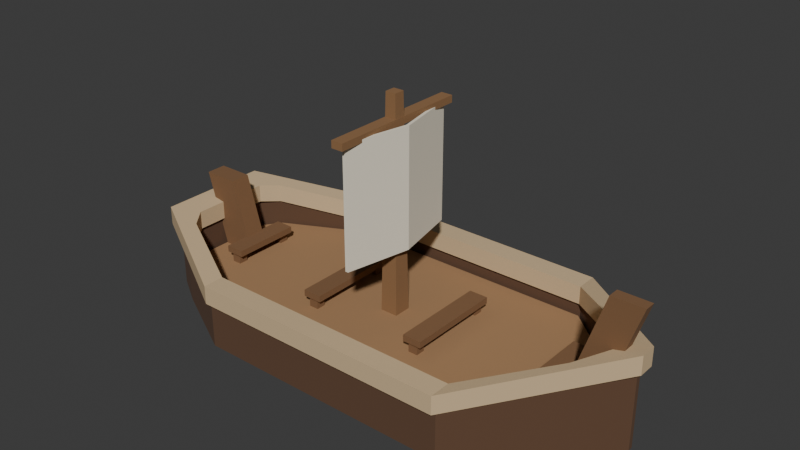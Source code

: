 # Source: boat.blend  (saved by Blender 5.1.30; exported with 4.5.12 LTS)
import bpy
from mathutils import Matrix  # noqa: F401  (used for matrix-valued properties, if any)

bpy.ops.wm.read_factory_settings(use_empty=True)
scene = bpy.context.scene
scene.name = 'Scene'

# ---- collections
col_collection = bpy.data.collections.new('Collection'); scene.collection.children.link(col_collection)

# ---- materials (node trees are filled in below, after node groups)
mat_boat_hull = bpy.data.materials.new('boat_hull')
mat_boat_bench = bpy.data.materials.new('boat_bench')
mat_boat_mast = bpy.data.materials.new('boat_mast')
mat_boat_deck = bpy.data.materials.new('boat_deck')
mat_boat_rim = bpy.data.materials.new('boat_rim')
mat_boat_sail = bpy.data.materials.new('boat_sail')

# ---- material node trees
mat_boat_hull.use_nodes = True; mat_boat_hull.node_tree.nodes.clear()
_N = mat_boat_hull.node_tree.nodes; _L = mat_boat_hull.node_tree.links
n0 = _N.new('ShaderNodeBsdfPrincipled'); n0.name = '프린시플드 BSDF'; n0.location = (-200, 100)
n0.inputs[0].default_value = (0.116, 0.05838, 0.03067, 1.0)
n0.inputs[2].default_value = 1.0
n1 = _N.new('ShaderNodeOutputMaterial'); n1.name = '머티리얼 출력'; n1.location = (200, 100)
_L.new(n0.outputs[0], n1.inputs[0])
n1.is_active_output = True
mat_boat_bench.use_nodes = True; mat_boat_bench.node_tree.nodes.clear()
_N = mat_boat_bench.node_tree.nodes; _L = mat_boat_bench.node_tree.links
n0 = _N.new('ShaderNodeBsdfPrincipled'); n0.name = '프린시플드 BSDF'; n0.location = (-200, 100)
n0.inputs[0].default_value = (0.214, 0.1096, 0.0489, 1.0)
n0.inputs[2].default_value = 1.0
n1 = _N.new('ShaderNodeOutputMaterial'); n1.name = '머티리얼 출력'; n1.location = (200, 100)
_L.new(n0.outputs[0], n1.inputs[0])
n1.is_active_output = True
mat_boat_mast.use_nodes = True; mat_boat_mast.node_tree.nodes.clear()
_N = mat_boat_mast.node_tree.nodes; _L = mat_boat_mast.node_tree.links
n0 = _N.new('ShaderNodeBsdfPrincipled'); n0.name = '프린시플드 BSDF'; n0.location = (-200, 100)
n0.inputs[0].default_value = (0.2738, 0.1436, 0.06146, 1.0)
n0.inputs[2].default_value = 1.0
n1 = _N.new('ShaderNodeOutputMaterial'); n1.name = '머티리얼 출력'; n1.location = (200, 100)
_L.new(n0.outputs[0], n1.inputs[0])
n1.is_active_output = True
mat_boat_deck.use_nodes = True; mat_boat_deck.node_tree.nodes.clear()
_N = mat_boat_deck.node_tree.nodes; _L = mat_boat_deck.node_tree.links
n0 = _N.new('ShaderNodeBsdfPrincipled'); n0.name = '프린시플드 BSDF'; n0.location = (-200, 100)
n0.inputs[0].default_value = (0.3866, 0.2187, 0.1035, 1.0)
n0.inputs[2].default_value = 1.0
n1 = _N.new('ShaderNodeOutputMaterial'); n1.name = '머티리얼 출력'; n1.location = (200, 100)
_L.new(n0.outputs[0], n1.inputs[0])
n1.is_active_output = True
mat_boat_rim.use_nodes = True; mat_boat_rim.node_tree.nodes.clear()
_N = mat_boat_rim.node_tree.nodes; _L = mat_boat_rim.node_tree.links
n0 = _N.new('ShaderNodeBsdfPrincipled'); n0.name = '프린시플드 BSDF'; n0.location = (-200, 100)
n0.inputs[0].default_value = (0.6383, 0.4696, 0.2738, 1.0)
n0.inputs[2].default_value = 1.0
n1 = _N.new('ShaderNodeOutputMaterial'); n1.name = '머티리얼 출력'; n1.location = (200, 100)
_L.new(n0.outputs[0], n1.inputs[0])
n1.is_active_output = True
mat_boat_sail.use_nodes = True; mat_boat_sail.node_tree.nodes.clear()
_N = mat_boat_sail.node_tree.nodes; _L = mat_boat_sail.node_tree.links
n0 = _N.new('ShaderNodeBsdfPrincipled'); n0.name = '프린시플드 BSDF'; n0.location = (-200, 100)
n0.inputs[0].default_value = (0.8794, 0.8174, 0.6649, 1.0)
n0.inputs[2].default_value = 1.0
n1 = _N.new('ShaderNodeOutputMaterial'); n1.name = '머티리얼 출력'; n1.location = (200, 100)
_L.new(n0.outputs[0], n1.inputs[0])
n1.is_active_output = True

# ---- world
world_world = bpy.data.worlds.new('World'); scene.world = world_world
world_world.use_nodes = True; world_world.node_tree.nodes.clear()
_N = world_world.node_tree.nodes; _L = world_world.node_tree.links
n0 = _N.new('ShaderNodeOutputWorld'); n0.name = 'World Output'; n0.location = (200, 100)
n1 = _N.new('ShaderNodeBackground'); n1.name = 'Background'; n1.location = (-200, 100)
n1.inputs[0].default_value = (0.05088, 0.05088, 0.05088, 1.0)
_L.new(n1.outputs[0], n0.inputs[0])
n0.is_active_output = True
world_world.color = (0.05088, 0.05088, 0.05088)
world_world.sun_shadow_jitter_overblur = 0.0

# ---- meshes
me_boat_hull = bpy.data.meshes.new('boat_hull')
me_boat_hull.from_pydata([(2.05, 0.02, 0.0), (1.7, 0.394, 0.0), (1.1, 0.955, 0.0), (-1.1, 0.955, 0.0), (-1.78, 0.598, 0.0), (-2.05, 0.43, 0.0), (-2.05, -0.43, 0.0), (-1.78, -0.598, 0.0), (-1.1, -0.955, 0.0), (1.1, -0.955, 0.0), (1.7, -0.394, 0.0), (2.05, -0.02, 0.0), (2.05, 0.02, 0.692), (1.7, 0.394, 0.601), (1.1, 0.955, 0.445), (-1.1, 0.955, 0.445), (-1.78, 0.598, 0.554), (-2.05, 0.43, 0.597), (-2.05, -0.43, 0.597), (-1.78, -0.598, 0.554), (-1.1, -0.955, 0.445), (1.1, -0.955, 0.445), (1.7, -0.394, 0.601), (2.05, -0.02, 0.692), (1.92, 0.0172, 0.6582), (1.7, 0.3388, 0.601), (1.1, 0.855, 0.445), (-1.1, 0.855, 0.445), (-1.78, 0.5143, 0.554), (-1.92, 0.3698, 0.5763), (-1.92, -0.3698, 0.5763), (-1.78, -0.5143, 0.554), (-1.1, -0.855, 0.445), (1.1, -0.855, 0.445), (1.7, -0.3388, 0.601), (1.92, -0.0172, 0.6582), (1.92, 0.0172, 0.25), (1.7, 0.3388, 0.25), (1.1, 0.855, 0.25), (-1.1, 0.855, 0.25), (-1.78, 0.5143, 0.25), (-1.92, 0.3698, 0.25), (-1.92, -0.3698, 0.25), (-1.78, -0.5143, 0.25), (-1.1, -0.855, 0.25), (1.1, -0.855, 0.25), (1.7, -0.3388, 0.25), (1.92, -0.0172, 0.25)], [], [(0, 1, 13, 12), (1, 2, 14, 13), (2, 3, 15, 14), (3, 4, 16, 15), (4, 5, 17, 16), (5, 6, 18, 17), (6, 7, 19, 18), (7, 8, 20, 19), (8, 9, 21, 20), (9, 10, 22, 21), (10, 11, 23, 22), (11, 0, 12, 23), (0, 11, 10, 9, 8, 7, 6, 5, 4, 3, 2, 1), (12, 13, 25, 24), (13, 14, 26, 25), (14, 15, 27, 26), (15, 16, 28, 27), (16, 17, 29, 28), (17, 18, 30, 29), (18, 19, 31, 30), (19, 20, 32, 31), (20, 21, 33, 32), (21, 22, 34, 33), (22, 23, 35, 34), (23, 12, 24, 35), (36, 24, 25, 37), (37, 25, 26, 38), (38, 26, 27, 39), (39, 27, 28, 40), (40, 28, 29, 41), (41, 29, 30, 42), (42, 30, 31, 43), (43, 31, 32, 44), (44, 32, 33, 45), (45, 33, 34, 46), (46, 34, 35, 47), (47, 35, 24, 36), (36, 37, 38, 39, 40, 41, 42, 43, 44, 45, 46, 47)])
me_boat_hull.materials.append(mat_boat_hull)
me_boat_hull.materials.append(mat_boat_bench)
me_boat_hull.materials.append(mat_boat_mast)
me_boat_hull.materials.append(mat_boat_deck)
me_boat_hull.materials.append(mat_boat_rim)
me_boat_hull.materials.append(mat_boat_sail)
me_boat_hull.update()
me_boat_rim = bpy.data.meshes.new('boat_rim')
me_boat_rim.from_pydata([(2.1, 0.07, 0.665), (1.7, 0.444, 0.561), (1.1, 1.005, 0.405), (-1.1, 1.005, 0.405), (-1.78, 0.648, 0.514), (-2.1, 0.48, 0.565), (-2.1, -0.48, 0.565), (-1.78, -0.648, 0.514), (-1.1, -1.005, 0.405), (1.1, -1.005, 0.405), (1.7, -0.444, 0.561), (2.1, -0.07, 0.665), (2.1, 0.07, 0.82), (1.7, 0.444, 0.716), (1.1, 1.005, 0.56), (-1.1, 1.005, 0.56), (-1.78, 0.648, 0.669), (-2.1, 0.48, 0.72), (-2.1, -0.48, 0.72), (-1.78, -0.648, 0.669), (-1.1, -1.005, 0.56), (1.1, -1.005, 0.56), (1.7, -0.444, 0.716), (2.1, -0.07, 0.82), (1.89, 0.01118, 0.6104), (1.7, 0.3088, 0.561), (1.1, 0.825, 0.405), (-1.1, 0.825, 0.405), (-1.78, 0.4843, 0.514), (-1.89, 0.3398, 0.5315), (-1.89, -0.3398, 0.5315), (-1.78, -0.4843, 0.514), (-1.1, -0.825, 0.405), (1.1, -0.825, 0.405), (1.7, -0.3088, 0.561), (1.89, -0.01118, 0.6104), (1.89, 0.01118, 0.7654), (1.7, 0.3088, 0.716), (1.1, 0.825, 0.56), (-1.1, 0.825, 0.56), (-1.78, 0.4843, 0.669), (-1.89, 0.3398, 0.6865), (-1.89, -0.3398, 0.6865), (-1.78, -0.4843, 0.669), (-1.1, -0.825, 0.56), (1.1, -0.825, 0.56), (1.7, -0.3088, 0.716), (1.89, -0.01118, 0.7654)], [], [(0, 1, 13, 12), (1, 2, 14, 13), (2, 3, 15, 14), (3, 4, 16, 15), (4, 5, 17, 16), (5, 6, 18, 17), (6, 7, 19, 18), (7, 8, 20, 19), (8, 9, 21, 20), (9, 10, 22, 21), (10, 11, 23, 22), (11, 0, 12, 23), (24, 36, 37, 25), (25, 37, 38, 26), (26, 38, 39, 27), (27, 39, 40, 28), (28, 40, 41, 29), (29, 41, 42, 30), (30, 42, 43, 31), (31, 43, 44, 32), (32, 44, 45, 33), (33, 45, 46, 34), (34, 46, 47, 35), (35, 47, 36, 24), (12, 13, 37, 36), (13, 14, 38, 37), (14, 15, 39, 38), (15, 16, 40, 39), (16, 17, 41, 40), (17, 18, 42, 41), (18, 19, 43, 42), (19, 20, 44, 43), (20, 21, 45, 44), (21, 22, 46, 45), (22, 23, 47, 46), (23, 12, 36, 47), (0, 24, 25, 1), (1, 25, 26, 2), (2, 26, 27, 3), (3, 27, 28, 4), (4, 28, 29, 5), (5, 29, 30, 6), (6, 30, 31, 7), (7, 31, 32, 8), (8, 32, 33, 9), (9, 33, 34, 10), (10, 34, 35, 11), (11, 35, 24, 0)])
me_boat_rim.polygons.foreach_set('material_index', [4, 4, 4, 4, 4, 4, 4, 4, 4, 4, 4, 4, 4, 4, 4, 4, 4, 4, 4, 4, 4, 4, 4, 4, 4, 4, 4, 4, 4, 4, 4, 4, 4, 4, 4, 4, 4, 4, 4, 4, 4, 4, 4, 4, 4, 4, 4, 4])
me_boat_rim.materials.append(mat_boat_hull)
me_boat_rim.materials.append(mat_boat_bench)
me_boat_rim.materials.append(mat_boat_mast)
me_boat_rim.materials.append(mat_boat_deck)
me_boat_rim.materials.append(mat_boat_rim)
me_boat_rim.materials.append(mat_boat_sail)
me_boat_rim.update()
me_boat_deck = bpy.data.meshes.new('boat_deck')
me_boat_deck.from_pydata([(1.88, 0.01376, 0.258), (1.7, 0.3088, 0.258), (1.1, 0.825, 0.258), (-1.1, 0.825, 0.258), (-1.78, 0.4843, 0.258), (-1.88, 0.3398, 0.258), (-1.88, -0.3398, 0.258), (-1.78, -0.4843, 0.258), (-1.1, -0.825, 0.258), (1.1, -0.825, 0.258), (1.7, -0.3088, 0.258), (1.88, -0.01376, 0.258), (1.88, 0.01376, 0.3), (1.7, 0.3088, 0.3), (1.1, 0.825, 0.3), (-1.1, 0.825, 0.3), (-1.78, 0.4843, 0.3), (-1.88, 0.3398, 0.3), (-1.88, -0.3398, 0.3), (-1.78, -0.4843, 0.3), (-1.1, -0.825, 0.3), (1.1, -0.825, 0.3), (1.7, -0.3088, 0.3), (1.88, -0.01376, 0.3), (-1.59, -0.277, 0.288), (-1.51, -0.277, 0.288), (-1.51, -0.197, 0.288), (-1.59, -0.197, 0.288), (-1.59, -0.277, 0.3885), (-1.51, -0.277, 0.3885), (-1.51, -0.197, 0.3885), (-1.59, -0.197, 0.3885), (-1.59, 0.197, 0.288), (-1.51, 0.197, 0.288), (-1.51, 0.277, 0.288), (-1.59, 0.277, 0.288), (-1.59, 0.197, 0.3885), (-1.51, 0.197, 0.3885), (-1.51, 0.277, 0.3885), (-1.59, 0.277, 0.3885), (-0.59, -0.391, 0.288), (-0.51, -0.391, 0.288), (-0.51, -0.311, 0.288), (-0.59, -0.311, 0.288), (-0.59, -0.391, 0.3885), (-0.51, -0.391, 0.3885), (-0.51, -0.311, 0.3885), (-0.59, -0.311, 0.3885), (-0.59, 0.311, 0.288), (-0.51, 0.311, 0.288), (-0.51, 0.391, 0.288), (-0.59, 0.391, 0.288), (-0.59, 0.311, 0.3885), (-0.51, 0.311, 0.3885), (-0.51, 0.391, 0.3885), (-0.59, 0.391, 0.3885), (0.41, -0.395, 0.288), (0.49, -0.395, 0.288), (0.49, -0.315, 0.288), (0.41, -0.315, 0.288), (0.41, -0.395, 0.3885), (0.49, -0.395, 0.3885), (0.49, -0.315, 0.3885), (0.41, -0.315, 0.3885), (0.41, 0.315, 0.288), (0.49, 0.315, 0.288), (0.49, 0.395, 0.288), (0.41, 0.395, 0.288), (0.41, 0.315, 0.3885), (0.49, 0.315, 0.3885), (0.49, 0.395, 0.3885), (0.41, 0.395, 0.3885), (1.41, -0.295, 0.288), (1.49, -0.295, 0.288), (1.49, -0.215, 0.288), (1.41, -0.215, 0.288), (1.41, -0.295, 0.3885), (1.49, -0.295, 0.3885), (1.49, -0.215, 0.3885), (1.41, -0.215, 0.3885), (1.41, 0.215, 0.288), (1.49, 0.215, 0.288), (1.49, 0.295, 0.288), (1.41, 0.295, 0.288), (1.41, 0.215, 0.3885), (1.49, 0.215, 0.3885), (1.49, 0.295, 0.3885), (1.41, 0.295, 0.3885)], [], [(0, 1, 13, 12), (1, 2, 14, 13), (2, 3, 15, 14), (3, 4, 16, 15), (4, 5, 17, 16), (5, 6, 18, 17), (6, 7, 19, 18), (7, 8, 20, 19), (8, 9, 21, 20), (9, 10, 22, 21), (10, 11, 23, 22), (11, 0, 12, 23), (0, 11, 10, 9, 8, 7, 6, 5, 4, 3, 2, 1), (12, 13, 14, 15, 16, 17, 18, 19, 20, 21, 22, 23), (24, 25, 29, 28), (25, 26, 30, 29), (26, 27, 31, 30), (27, 24, 28, 31), (24, 27, 26, 25), (28, 29, 30, 31), (32, 33, 37, 36), (33, 34, 38, 37), (34, 35, 39, 38), (35, 32, 36, 39), (32, 35, 34, 33), (36, 37, 38, 39), (40, 41, 45, 44), (41, 42, 46, 45), (42, 43, 47, 46), (43, 40, 44, 47), (40, 43, 42, 41), (44, 45, 46, 47), (48, 49, 53, 52), (49, 50, 54, 53), (50, 51, 55, 54), (51, 48, 52, 55), (48, 51, 50, 49), (52, 53, 54, 55), (56, 57, 61, 60), (57, 58, 62, 61), (58, 59, 63, 62), (59, 56, 60, 63), (56, 59, 58, 57), (60, 61, 62, 63), (64, 65, 69, 68), (65, 66, 70, 69), (66, 67, 71, 70), (67, 64, 68, 71), (64, 67, 66, 65), (68, 69, 70, 71), (72, 73, 77, 76), (73, 74, 78, 77), (74, 75, 79, 78), (75, 72, 76, 79), (72, 75, 74, 73), (76, 77, 78, 79), (80, 81, 85, 84), (81, 82, 86, 85), (82, 83, 87, 86), (83, 80, 84, 87), (80, 83, 82, 81), (84, 85, 86, 87)])
me_boat_deck.polygons.foreach_set('material_index', [3, 3, 3, 3, 3, 3, 3, 3, 3, 3, 3, 3, 3, 3, 1, 1, 1, 1, 1, 1, 1, 1, 1, 1, 1, 1, 1, 1, 1, 1, 1, 1, 1, 1, 1, 1, 1, 1, 1, 1, 1, 1, 1, 1, 1, 1, 1, 1, 1, 1, 1, 1, 1, 1, 1, 1, 1, 1, 1, 1, 1, 1])
me_boat_deck.materials.append(mat_boat_hull)
me_boat_deck.materials.append(mat_boat_bench)
me_boat_deck.materials.append(mat_boat_mast)
me_boat_deck.materials.append(mat_boat_deck)
me_boat_deck.materials.append(mat_boat_rim)
me_boat_deck.materials.append(mat_boat_sail)
me_boat_deck.update()
me_boat_mast = bpy.data.meshes.new('boat_mast')
me_boat_mast.from_pydata([(-0.125, -0.075, 0.288), (0.025, -0.075, 0.288), (0.025, 0.075, 0.288), (-0.125, 0.075, 0.288), (-0.095, -0.045, 2.1), (-0.005, -0.045, 2.1), (-0.005, 0.045, 2.1), (-0.095, 0.045, 2.1)], [], [(0, 1, 5, 4), (1, 2, 6, 5), (2, 3, 7, 6), (3, 0, 4, 7), (0, 3, 2, 1), (4, 5, 6, 7)])
me_boat_mast.polygons.foreach_set('material_index', [2, 2, 2, 2, 2, 2])
me_boat_mast.materials.append(mat_boat_hull)
me_boat_mast.materials.append(mat_boat_bench)
me_boat_mast.materials.append(mat_boat_mast)
me_boat_mast.materials.append(mat_boat_deck)
me_boat_mast.materials.append(mat_boat_rim)
me_boat_mast.materials.append(mat_boat_sail)
me_boat_mast.update()
me_boat_yard = bpy.data.meshes.new('boat_yard')
me_boat_yard.from_pydata([(-0.1, -0.61, 1.845), (0.0, -0.61, 1.845), (0.0, 0.61, 1.845), (-0.1, 0.61, 1.845), (-0.1, -0.61, 1.905), (0.0, -0.61, 1.905), (0.0, 0.61, 1.905), (-0.1, 0.61, 1.905)], [], [(0, 1, 5, 4), (1, 2, 6, 5), (2, 3, 7, 6), (3, 0, 4, 7), (0, 3, 2, 1), (4, 5, 6, 7)])
me_boat_yard.polygons.foreach_set('material_index', [2, 2, 2, 2, 2, 2])
me_boat_yard.materials.append(mat_boat_hull)
me_boat_yard.materials.append(mat_boat_bench)
me_boat_yard.materials.append(mat_boat_mast)
me_boat_yard.materials.append(mat_boat_deck)
me_boat_yard.materials.append(mat_boat_rim)
me_boat_yard.materials.append(mat_boat_sail)
me_boat_yard.update()
me_boat_sail = bpy.data.meshes.new('boat_sail')
me_boat_sail.from_pydata([(-0.03, -0.55, 0.87), (0.085, 0.0, 0.87), (-0.03, 0.55, 0.87), (-0.055, 0.55, 0.87), (0.06, 0.0, 0.87), (-0.055, -0.55, 0.87), (-0.03, -0.55, 1.87), (0.085, 0.0, 1.87), (-0.03, 0.55, 1.87), (-0.055, 0.55, 1.87), (0.06, 0.0, 1.87), (-0.055, -0.55, 1.87)], [], [(0, 1, 7, 6), (1, 2, 8, 7), (2, 3, 9, 8), (3, 4, 10, 9), (4, 5, 11, 10), (5, 0, 6, 11), (0, 5, 4, 3, 2, 1), (6, 7, 8, 9, 10, 11)])
me_boat_sail.polygons.foreach_set('material_index', [5, 5, 5, 5, 5, 5, 5, 5])
me_boat_sail.materials.append(mat_boat_hull)
me_boat_sail.materials.append(mat_boat_bench)
me_boat_sail.materials.append(mat_boat_mast)
me_boat_sail.materials.append(mat_boat_deck)
me_boat_sail.materials.append(mat_boat_rim)
me_boat_sail.materials.append(mat_boat_sail)
me_boat_sail.update()
me_boat_stem = bpy.data.meshes.new('boat_stem')
me_boat_stem.from_pydata([(-0.275, -0.048, -0.43), (-0.005, -0.048, -0.43), (-0.005, 0.048, -0.43), (-0.275, 0.048, -0.43), (0.005, -0.048, 0.43), (0.275, -0.048, 0.43), (0.275, 0.048, 0.43), (0.005, 0.048, 0.43)], [], [(0, 1, 5, 4), (1, 2, 6, 5), (2, 3, 7, 6), (3, 0, 4, 7), (0, 3, 2, 1), (4, 5, 6, 7)])
me_boat_stem.polygons.foreach_set('material_index', [1, 1, 1, 1, 1, 1])
me_boat_stem.materials.append(mat_boat_hull)
me_boat_stem.materials.append(mat_boat_bench)
me_boat_stem.materials.append(mat_boat_mast)
me_boat_stem.materials.append(mat_boat_deck)
me_boat_stem.materials.append(mat_boat_rim)
me_boat_stem.materials.append(mat_boat_sail)
me_boat_stem.update()
me_boat_tail = bpy.data.meshes.new('boat_tail')
me_boat_tail.from_pydata([(-0.06, -0.085, -0.315), (0.24, -0.085, -0.315), (0.24, 0.085, -0.315), (-0.06, 0.085, -0.315), (-0.24, -0.085, 0.315), (0.06, -0.085, 0.315), (0.06, 0.085, 0.315), (-0.24, 0.085, 0.315)], [], [(0, 1, 5, 4), (1, 2, 6, 5), (2, 3, 7, 6), (3, 0, 4, 7), (0, 3, 2, 1), (4, 5, 6, 7)])
me_boat_tail.polygons.foreach_set('material_index', [1, 1, 1, 1, 1, 1])
me_boat_tail.materials.append(mat_boat_hull)
me_boat_tail.materials.append(mat_boat_bench)
me_boat_tail.materials.append(mat_boat_mast)
me_boat_tail.materials.append(mat_boat_deck)
me_boat_tail.materials.append(mat_boat_rim)
me_boat_tail.materials.append(mat_boat_sail)
me_boat_tail.update()
me_boat_bench_0 = bpy.data.meshes.new('boat_bench_0')
me_boat_bench_0.from_pydata([(-0.5, -0.5, -0.5), (0.5, -0.5, -0.5), (0.5, 0.5, -0.5), (-0.5, 0.5, -0.5), (-0.5, -0.5, 0.5), (0.5, -0.5, 0.5), (0.5, 0.5, 0.5), (-0.5, 0.5, 0.5)], [], [(0, 1, 5, 4), (1, 2, 6, 5), (2, 3, 7, 6), (3, 0, 4, 7), (0, 3, 2, 1), (4, 5, 6, 7)])
me_boat_bench_0.polygons.foreach_set('material_index', [1, 1, 1, 1, 1, 1])
me_boat_bench_0.materials.append(mat_boat_hull)
me_boat_bench_0.materials.append(mat_boat_bench)
me_boat_bench_0.materials.append(mat_boat_mast)
me_boat_bench_0.materials.append(mat_boat_deck)
me_boat_bench_0.materials.append(mat_boat_rim)
me_boat_bench_0.materials.append(mat_boat_sail)
me_boat_bench_0.update()
me_boat_bench_1 = bpy.data.meshes.new('boat_bench_1')
me_boat_bench_1.from_pydata([(-0.5, -0.5, -0.5), (0.5, -0.5, -0.5), (0.5, 0.5, -0.5), (-0.5, 0.5, -0.5), (-0.5, -0.5, 0.5), (0.5, -0.5, 0.5), (0.5, 0.5, 0.5), (-0.5, 0.5, 0.5)], [], [(0, 1, 5, 4), (1, 2, 6, 5), (2, 3, 7, 6), (3, 0, 4, 7), (0, 3, 2, 1), (4, 5, 6, 7)])
me_boat_bench_1.polygons.foreach_set('material_index', [1, 1, 1, 1, 1, 1])
me_boat_bench_1.materials.append(mat_boat_hull)
me_boat_bench_1.materials.append(mat_boat_bench)
me_boat_bench_1.materials.append(mat_boat_mast)
me_boat_bench_1.materials.append(mat_boat_deck)
me_boat_bench_1.materials.append(mat_boat_rim)
me_boat_bench_1.materials.append(mat_boat_sail)
me_boat_bench_1.update()
me_boat_bench_2 = bpy.data.meshes.new('boat_bench_2')
me_boat_bench_2.from_pydata([(-0.5, -0.5, -0.5), (0.5, -0.5, -0.5), (0.5, 0.5, -0.5), (-0.5, 0.5, -0.5), (-0.5, -0.5, 0.5), (0.5, -0.5, 0.5), (0.5, 0.5, 0.5), (-0.5, 0.5, 0.5)], [], [(0, 1, 5, 4), (1, 2, 6, 5), (2, 3, 7, 6), (3, 0, 4, 7), (0, 3, 2, 1), (4, 5, 6, 7)])
me_boat_bench_2.polygons.foreach_set('material_index', [1, 1, 1, 1, 1, 1])
me_boat_bench_2.materials.append(mat_boat_hull)
me_boat_bench_2.materials.append(mat_boat_bench)
me_boat_bench_2.materials.append(mat_boat_mast)
me_boat_bench_2.materials.append(mat_boat_deck)
me_boat_bench_2.materials.append(mat_boat_rim)
me_boat_bench_2.materials.append(mat_boat_sail)
me_boat_bench_2.update()
me_boat_bench_3 = bpy.data.meshes.new('boat_bench_3')
me_boat_bench_3.from_pydata([(-0.5, -0.5, -0.5), (0.5, -0.5, -0.5), (0.5, 0.5, -0.5), (-0.5, 0.5, -0.5), (-0.5, -0.5, 0.5), (0.5, -0.5, 0.5), (0.5, 0.5, 0.5), (-0.5, 0.5, 0.5)], [], [(0, 1, 5, 4), (1, 2, 6, 5), (2, 3, 7, 6), (3, 0, 4, 7), (0, 3, 2, 1), (4, 5, 6, 7)])
me_boat_bench_3.polygons.foreach_set('material_index', [1, 1, 1, 1, 1, 1])
me_boat_bench_3.materials.append(mat_boat_hull)
me_boat_bench_3.materials.append(mat_boat_bench)
me_boat_bench_3.materials.append(mat_boat_mast)
me_boat_bench_3.materials.append(mat_boat_deck)
me_boat_bench_3.materials.append(mat_boat_rim)
me_boat_bench_3.materials.append(mat_boat_sail)
me_boat_bench_3.update()

# ---- objects
ob_boat_hull = bpy.data.objects.new('boat_hull', me_boat_hull)
ob_boat_rim = bpy.data.objects.new('boat_rim', me_boat_rim)
ob_boat_deck = bpy.data.objects.new('boat_deck', me_boat_deck)
ob_boat_mast = bpy.data.objects.new('boat_mast', me_boat_mast)
ob_boat_yard = bpy.data.objects.new('boat_yard', me_boat_yard)
ob_boat_sail = bpy.data.objects.new('boat_sail', me_boat_sail)
ob_boat_stem = bpy.data.objects.new('boat_stem', me_boat_stem)
ob_boat_tail = bpy.data.objects.new('boat_tail', me_boat_tail)
ob_boat_bench_0 = bpy.data.objects.new('boat_bench_0', me_boat_bench_0)
ob_boat_bench_1 = bpy.data.objects.new('boat_bench_1', me_boat_bench_1)
ob_boat_bench_2 = bpy.data.objects.new('boat_bench_2', me_boat_bench_2)
ob_boat_bench_3 = bpy.data.objects.new('boat_bench_3', me_boat_bench_3)

# ---- transforms, parenting, visibility, modifiers, constraints
ob_boat_hull.location = (0.0, 0.0, 0.0)
ob_boat_rim.location = (0.0, 0.0, 0.0)
ob_boat_deck.location = (0.0, 0.0, 0.0)
ob_boat_mast.location = (0.0, 0.0, 0.0)
ob_boat_yard.location = (0.0, 0.0, 0.0)
ob_boat_sail.location = (0.0, 0.0, 0.0)
ob_boat_stem.location = (1.8, 0.0, 0.72)
ob_boat_tail.location = (-1.81, 0.0, 0.605)
ob_boat_bench_0.location = (-1.55, 0.0, 0.41)
ob_boat_bench_0.scale = (0.16, 0.584, 0.055)
ob_boat_bench_1.location = (-0.55, 0.0, 0.41)
ob_boat_bench_1.scale = (0.16, 0.812, 0.055)
ob_boat_bench_2.location = (0.45, 0.0, 0.41)
ob_boat_bench_2.scale = (0.16, 0.82, 0.055)
ob_boat_bench_3.location = (1.45, 0.0, 0.41)
ob_boat_bench_3.scale = (0.16, 0.62, 0.055)

# ---- collection membership
col_collection.objects.link(ob_boat_hull)
col_collection.objects.link(ob_boat_rim)
col_collection.objects.link(ob_boat_deck)
col_collection.objects.link(ob_boat_mast)
col_collection.objects.link(ob_boat_yard)
col_collection.objects.link(ob_boat_sail)
col_collection.objects.link(ob_boat_stem)
col_collection.objects.link(ob_boat_tail)
col_collection.objects.link(ob_boat_bench_0)
col_collection.objects.link(ob_boat_bench_1)
col_collection.objects.link(ob_boat_bench_2)
col_collection.objects.link(ob_boat_bench_3)

# ---- scene / render settings (as saved in the file)
scene.frame_start = 1; scene.frame_end = 250; scene.frame_set(1)
scene.render.engine = 'BLENDER_EEVEE_NEXT'
scene.render.bake_bias = 0.0
scene.render.bake_samples = 0
scene.cycles.sampling_pattern = 'TABULATED_SOBOL'
scene.eevee.use_volume_custom_range = False
bpy.context.view_layer.update()

# ---- added for rendering (the .blend has no active camera and no usable light): camera, sun
cam_auto = bpy.data.cameras.new('AutoCamera')
cam_auto.lens = 50.0
cam_auto.sensor_width = 36.0
cam_auto.clip_end = 1000.0
ob_auto_camera = bpy.data.objects.new('AutoCamera', cam_auto)
scene.collection.objects.link(ob_auto_camera)
ob_auto_camera.location = (4.72591, -5.67109, 4.83072)
ob_auto_camera.rotation_euler = (1.09748, -7.21219e-08, 0.694738)
scene.camera = ob_auto_camera
light_auto_sun = bpy.data.lights.new('AutoSun', 'SUN')
light_auto_sun.energy = 3.0
light_auto_sun.angle = 0.0523599
ob_auto_sun = bpy.data.objects.new('AutoSun', light_auto_sun)
scene.collection.objects.link(ob_auto_sun)
ob_auto_sun.rotation_euler = (0.872665, 0.174533, 0.523599)
bpy.context.view_layer.update()
